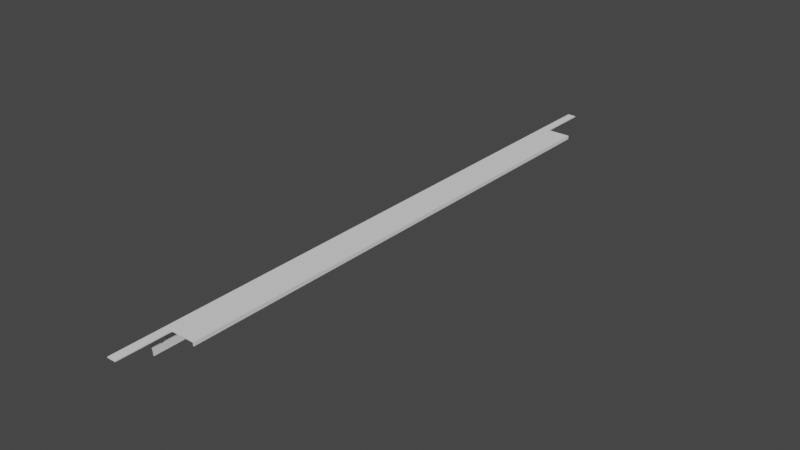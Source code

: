 # Source: irisMedium.blend  (saved by Blender 4.0.36; exported with 4.5.12 LTS)
import bpy
from mathutils import Matrix  # noqa: F401  (used for matrix-valued properties, if any)

bpy.ops.wm.read_factory_settings(use_empty=True)
scene = bpy.context.scene
scene.name = 'Scene'

# ---- collections
col_collection = bpy.data.collections.new('Collection'); scene.collection.children.link(col_collection)

# ---- world
world_world = bpy.data.worlds.new('World'); scene.world = world_world
world_world.use_nodes = True; world_world.node_tree.nodes.clear()
_N = world_world.node_tree.nodes; _L = world_world.node_tree.links
n0 = _N.new('ShaderNodeOutputWorld'); n0.name = 'World Output'; n0.location = (300, 300)
n1 = _N.new('ShaderNodeBackground'); n1.name = 'Background'; n1.location = (10, 300)
n1.inputs[0].default_value = (0.05088, 0.05088, 0.05088, 1.0)
_L.new(n1.outputs[0], n0.inputs[0])
n0.is_active_output = True
world_world.color = (0.05088, 0.05088, 0.05088)
world_world.use_sun_shadow = False
world_world.sun_shadow_jitter_overblur = 0.0

# ---- meshes
me_cube_001 = bpy.data.meshes.new('Cube.001')
me_cube_001.from_pydata([(-0.005539, -0.195, 7.218e-09), (-0.005539, -0.1619, 5.763e-09), (0.01526, -0.1619, 5.763e-09), (5.346e-08, -0.195, 7.218e-09), (4.266e-08, -0.1619, 5.763e-09), (-0.005539, -0.1619, 0.0006), (-0.005539, -0.195, 0.0006), (5.346e-08, -0.195, 0.0006), (0.01526, -0.1619, 0.0006), (4.266e-08, -0.1619, 0.0006), (-0.005139, -0.195, 7.218e-09), (-0.005139, -0.1619, 5.763e-09), (-0.005139, -0.195, 0.0006), (-0.005139, -0.1619, 0.0006), (0.01463, -0.1619, 5.763e-09), (0.01463, -0.1619, 0.0006), (0.01526, -0.1619, -0.0018), (0.01463, -0.1619, -0.0018), (5.068e-08, -0.1865, 0.0006), (-0.005539, -0.1865, 0.0006), (5.068e-08, -0.1865, 6.403e-09), (-0.005539, -0.1865, 6.403e-09), (-0.005139, -0.1865, 0.0006), (-0.005539, -0.1619, -0.01174), (-0.005139, -0.1619, -0.01174), (-0.005139, -0.1701, 5.995e-09), (-0.005539, -0.1701, 0.0006), (-0.005139, -0.1701, 0.0006), (4.534e-08, -0.1701, 0.0006), (-0.005539, -0.1701, 5.995e-09), (4.534e-08, -0.1701, 5.995e-09), (-0.005139, -0.1701, -0.01174), (-0.005539, -0.1701, -0.01174), (-0.005539, -0.1831, -8.397e-05), (-0.005539, -0.1797, -0.0004348), (-0.005539, -0.1765, -0.001223), (-0.005539, -0.1737, -0.002624), (-0.005539, -0.1718, -0.004608), (-0.005539, -0.1707, -0.006905), (-0.005539, -0.1702, -0.009308), (-0.005139, -0.1865, 6.403e-09), (-0.005139, -0.1702, -0.009308), (-0.005139, -0.1707, -0.006905), (-0.005139, -0.1718, -0.004608), (-0.005139, -0.1737, -0.002624), (-0.005139, -0.1765, -0.001223), (-0.005139, -0.1797, -0.0004348), (-0.005139, -0.1831, -8.397e-05), (-0.005139, -0.1639, -0.007508), (-0.005139, -0.1642, -0.007479), (-0.005139, -0.1636, -0.007479), (-0.005139, -0.1648, -0.007255), (-0.005139, -0.1631, -0.007255), (-0.005139, -0.1645, -0.007394), (-0.005139, -0.1633, -0.007394), (-0.005139, -0.1652, -0.006842), (-0.005139, -0.1627, -0.006842), (-0.005139, -0.1654, -0.006301), (-0.005139, -0.1624, -0.006301), (-0.005139, -0.1653, -0.006582), (-0.005139, -0.1625, -0.006582), (-0.005139, -0.165, -0.007069), (-0.005139, -0.1629, -0.007069), (-0.005139, -0.1654, -0.005716), (-0.005139, -0.1624, -0.005716), (-0.005139, -0.1652, -0.005175), (-0.005139, -0.1627, -0.005175), (-0.005139, -0.1653, -0.005434), (-0.005139, -0.1625, -0.005434), (-0.005139, -0.1648, -0.004761), (-0.005139, -0.1631, -0.004761), (-0.005139, -0.1639, -0.004508), (-0.005139, -0.1642, -0.004537), (-0.005139, -0.1636, -0.004537), (-0.005139, -0.1645, -0.004622), (-0.005139, -0.1633, -0.004622), (-0.005139, -0.165, -0.004948), (-0.005139, -0.1629, -0.004948), (-0.005139, -0.1624, -0.006008), (-0.005139, -0.1654, -0.006008), (-0.005539, -0.1639, -0.007508), (-0.005539, -0.1642, -0.007479), (-0.005539, -0.1636, -0.007479), (-0.005539, -0.1648, -0.007255), (-0.005539, -0.1633, -0.007394), (-0.005539, -0.1645, -0.007394), (-0.005539, -0.1631, -0.007255), (-0.005539, -0.1652, -0.006842), (-0.005539, -0.1629, -0.007069), (-0.005539, -0.1624, -0.006301), (-0.005539, -0.1654, -0.006301), (-0.005539, -0.1625, -0.006582), (-0.005539, -0.1653, -0.006582), (-0.005539, -0.1627, -0.006842), (-0.005539, -0.165, -0.007069), (-0.005539, -0.1654, -0.005716), (-0.005539, -0.1624, -0.005716), (-0.005539, -0.1652, -0.005175), (-0.005539, -0.1627, -0.005175), (-0.005539, -0.1653, -0.005434), (-0.005539, -0.1625, -0.005434), (-0.005539, -0.1648, -0.004761), (-0.005539, -0.1631, -0.004761), (-0.005539, -0.1639, -0.004508), (-0.005539, -0.1636, -0.004537), (-0.005539, -0.1642, -0.004537), (-0.005539, -0.1633, -0.004622), (-0.005539, -0.1645, -0.004622), (-0.005539, -0.1629, -0.004948), (-0.005539, -0.165, -0.004948), (-0.005539, -0.1624, -0.006008), (-0.005539, -0.1654, -0.006008), (-0.005539, 0.0, 2.91e-11), (0.0, 0.0, 2.91e-11), (-0.005139, 0.0, 0.0006), (0.01463, 0.0, 0.0006), (0.01526, 0.0, -0.0018), (0.01526, 0.0, -1.572e-09), (0.01463, 0.0, -0.0018), (-0.005539, 0.0, -0.01174), (-0.005139, 0.0, -0.01174), (-0.005539, 0.0, 0.0006), (0.01526, 0.0, 0.0006), (0.0, 0.0, 0.0006), (-0.005139, 0.0, 2.91e-11), (0.01463, 0.0, -1.572e-09)], [], [(25, 11, 4, 30), (27, 28, 9, 13), (10, 12, 6, 0), (20, 18, 7, 3), (29, 26, 5, 1), (14, 15, 9, 4), (3, 7, 12, 10), (26, 27, 13, 5), (19, 22, 27, 26), (112, 119, 23, 1), (2, 8, 15, 14), (14, 17, 16, 2), (12, 7, 18, 22), (6, 12, 22, 19), (30, 28, 18, 20), (0, 6, 19, 21), (10, 40, 20, 3), (32, 23, 24, 31), (21, 40, 10, 0), (24, 54, 50, 48, 49, 53, 51, 61, 55, 59, 57, 79, 63, 67, 65, 76, 69, 74, 72, 71, 73, 75, 11, 25, 31), (75, 70, 77, 66, 68, 64, 78, 58, 60, 56, 62, 52, 54, 24, 11), (47, 46, 45, 44, 43, 42, 41, 31, 25, 40), (106, 104, 103, 105, 107, 101, 109, 97, 99, 95, 111, 90, 92, 87, 94, 83, 85, 81, 80, 82, 84, 23, 32, 29, 1), (84, 86, 88, 93, 91, 89, 110, 96, 100, 98, 108, 102, 106, 1, 23), (4, 9, 28, 30), (21, 19, 26, 29), (22, 18, 28, 27), (40, 25, 30, 20), (31, 41, 39, 32), (41, 42, 38, 39), (42, 43, 37, 38), (43, 44, 36, 37), (44, 45, 35, 36), (45, 46, 34, 35), (46, 47, 33, 34), (47, 40, 21, 33), (39, 38, 37, 36, 35, 34, 33, 21, 29, 32), (84, 82, 50, 54), (50, 82, 80, 48), (49, 48, 80, 81), (53, 49, 81, 85), (53, 85, 83, 51), (61, 51, 83, 94), (94, 87, 55, 61), (59, 55, 87, 92), (92, 90, 57, 59), (111, 79, 57, 90), (79, 111, 95, 63), (67, 63, 95, 99), (99, 97, 65, 67), (76, 65, 97, 109), (76, 109, 101, 69), (74, 69, 101, 107), (74, 107, 105, 72), (72, 105, 103, 71), (73, 71, 103, 104), (106, 75, 73, 104), (75, 106, 102, 70), (77, 70, 102, 108), (77, 108, 98, 66), (100, 68, 66, 98), (68, 100, 96, 64), (78, 64, 96, 110), (78, 110, 89, 58), (91, 60, 58, 89), (91, 93, 56, 60), (88, 62, 56, 93), (88, 86, 52, 62), (84, 54, 52, 86), (4, 113, 125, 14), (14, 125, 118, 17), (8, 2, 117, 122), (16, 17, 118, 116), (9, 15, 115, 123), (11, 24, 120, 124), (23, 119, 120, 24), (5, 13, 114, 121), (2, 16, 116, 117), (1, 5, 121, 112), (13, 9, 123, 114), (15, 8, 122, 115), (11, 124, 113, 4)])
_uv = me_cube_001.uv_layers.new(name='UVMap')
_uv.uv.foreach_set('vector', [0.375, 0.75, 0.375, 0.75, 0.375, 0.75, 0.375, 0.75, 0.375, 0.75, 0.375, 0.75, 0.375, 0.75, 0.375, 0.75, 0.375, 0.75, 0.375, 0.75, 0.375, 0.75, 0.375, 0.75, 0.375, 0.75, 0.375, 0.75, 0.375, 0.75, 0.375, 0.75, 0.375, 0.75, 0.375, 0.75, 0.375, 0.75, 0.375, 0.75, 0.375, 0.9897, 0.375, 0.9897, 0.375, 0.75, 0.375, 0.75, 0.375, 0.75, 0.375, 0.75, 0.375, 0.75, 0.375, 0.75, 0.375, 0.75, 0.375, 0.75, 0.375, 0.75, 0.375, 0.75, 0.375, 0.75, 0.375, 0.75, 0.375, 0.75, 0.375, 0.75, 0.4375, 0.75, 0.4375, 0.75, 0.375, 0.75, 0.375, 0.75, 0.375, 1.0, 0.375, 1.0, 0.375, 0.9897, 0.375, 0.9897, 0.375, 0.9897, 0.375, 0.9897, 0.375, 1.0, 0.375, 1.0, 0.375, 0.75, 0.375, 0.75, 0.375, 0.75, 0.375, 0.75, 0.375, 0.75, 0.375, 0.75, 0.375, 0.75, 0.375, 0.75, 0.375, 0.75, 0.375, 0.75, 0.375, 0.75, 0.375, 0.75, 0.375, 0.75, 0.375, 0.75, 0.375, 0.75, 0.375, 0.75, 0.375, 0.75, 0.375, 0.75, 0.375, 0.75, 0.375, 0.75, 0.375, 0.75, 0.375, 0.75, 0.375, 0.75, 0.375, 0.75, 0.375, 0.75, 0.375, 0.75, 0.375, 0.75, 0.375, 0.75, 0.375, 0.75, 0.375, 0.75, 0.375, 0.75, 0.375, 0.75, 0.375, 0.75, 0.375, 0.75, 0.375, 0.75, 0.375, 0.75, 0.375, 0.75, 0.375, 0.75, 0.375, 0.75, 0.375, 0.75, 0.375, 0.75, 0.375, 0.75, 0.375, 0.75, 0.375, 0.75, 0.375, 0.75, 0.375, 0.75, 0.375, 0.75, 0.375, 0.75, 0.375, 0.75, 0.375, 0.75, 0.375, 0.75, 0.375, 0.75, 0.375, 0.75, 0.375, 0.75, 0.375, 0.75, 0.375, 0.75, 0.375, 0.75, 0.375, 0.75, 0.375, 0.75, 0.375, 0.75, 0.375, 0.75, 0.375, 0.75, 0.375, 0.75, 0.375, 0.75, 0.375, 0.75, 0.375, 0.75, 0.375, 0.75, 0.375, 0.75, 0.375, 0.75, 0.375, 0.75, 0.375, 0.75, 0.375, 0.75, 0.375, 0.75, 0.375, 0.75, 0.375, 0.75, 0.375, 0.75, 0.375, 0.75, 0.375, 0.75, 0.375, 0.75, 0.375, 0.75, 0.375, 0.75, 0.375, 0.75, 0.375, 0.75, 0.375, 0.75, 0.375, 0.75, 0.375, 0.75, 0.375, 0.75, 0.375, 0.75, 0.375, 0.75, 0.375, 0.75, 0.375, 0.75, 0.375, 0.75, 0.375, 0.75, 0.375, 0.75, 0.375, 0.75, 0.375, 0.75, 0.375, 0.75, 0.375, 0.75, 0.375, 0.75, 0.375, 0.75, 0.375, 0.75, 0.375, 0.75, 0.375, 0.75, 0.375, 0.75, 0.375, 0.75, 0.375, 0.75, 0.375, 0.75, 0.375, 0.75, 0.375, 0.75, 0.375, 0.75, 0.375, 0.75, 0.375, 0.75, 0.375, 0.75, 0.375, 0.75, 0.375, 0.75, 0.375, 0.75, 0.375, 0.75, 0.375, 0.75, 0.375, 0.75, 0.375, 0.75, 0.375, 0.75, 0.375, 0.75, 0.375, 0.75, 0.375, 0.75, 0.375, 0.75, 0.375, 0.75, 0.375, 0.75, 0.375, 0.75, 0.375, 0.75, 0.375, 0.75, 0.375, 0.75, 0.375, 0.75, 0.375, 0.75, 0.375, 0.75, 0.375, 0.75, 0.375, 0.75, 0.375, 0.75, 0.375, 0.75, 0.375, 0.75, 0.375, 0.75, 0.375, 0.75, 0.375, 0.75, 0.375, 0.75, 0.375, 0.75, 0.375, 0.75, 0.375, 0.75, 0.375, 0.75, 0.375, 0.75, 0.375, 0.75, 0.375, 0.75, 0.375, 0.75, 0.375, 0.75, 0.375, 0.75, 0.375, 0.75, 0.375, 0.75, 0.375, 0.75, 0.375, 0.75, 0.375, 0.75, 0.375, 0.75, 0.375, 0.75, 0.375, 0.75, 0.375, 0.75, 0.375, 0.75, 0.375, 0.75, 0.375, 0.75, 0.375, 0.75, 0.375, 0.75, 0.375, 0.75, 0.375, 0.75, 0.375, 0.75, 0.375, 0.75, 0.375, 0.75, 0.375, 0.75, 0.375, 0.75, 0.375, 0.75, 0.375, 0.75, 0.375, 0.75, 0.375, 0.75, 0.375, 0.75, 0.375, 0.75, 0.375, 0.75, 0.375, 0.75, 0.375, 0.75, 0.375, 0.75, 0.375, 0.75, 0.375, 0.75, 0.375, 0.75, 0.375, 0.75, 0.375, 0.75, 0.375, 0.75, 0.375, 0.75, 0.375, 0.75, 0.375, 0.75, 0.375, 0.75, 0.375, 0.75, 0.375, 0.75, 0.375, 0.75, 0.375, 0.75, 0.375, 0.75, 0.375, 0.75, 0.375, 0.75, 0.375, 0.75, 0.375, 0.75, 0.375, 0.75, 0.375, 0.75, 0.375, 0.75, 0.375, 0.75, 0.375, 0.75, 0.375, 0.75, 0.375, 0.75, 0.375, 0.75, 0.375, 0.75, 0.375, 0.75, 0.375, 0.75, 0.375, 0.75, 0.375, 0.75, 0.375, 0.75, 0.375, 0.75, 0.375, 0.75, 0.375, 0.75, 0.375, 0.75, 0.375, 0.75, 0.375, 0.75, 0.375, 0.75, 0.375, 0.75, 0.375, 0.75, 0.375, 0.75, 0.375, 0.75, 0.375, 0.75, 0.375, 0.75, 0.375, 0.75, 0.375, 0.75, 0.375, 0.75, 0.375, 0.75, 0.375, 0.75, 0.375, 0.75, 0.375, 0.75, 0.375, 0.75, 0.375, 0.75, 0.375, 0.75, 0.375, 0.75, 0.375, 0.75, 0.375, 0.75, 0.375, 0.75, 0.375, 0.75, 0.375, 0.75, 0.375, 0.75, 0.375, 0.75, 0.375, 0.75, 0.375, 0.75, 0.375, 0.75, 0.375, 0.75, 0.375, 0.75, 0.375, 0.75, 0.375, 0.75, 0.375, 0.75, 0.375, 0.75, 0.375, 0.75, 0.375, 0.75, 0.375, 0.75, 0.375, 0.75, 0.375, 0.75, 0.375, 0.75, 0.375, 0.75, 0.375, 0.75, 0.375, 0.75, 0.375, 0.75, 0.375, 0.75, 0.375, 0.75, 0.375, 0.75, 0.375, 0.75, 0.375, 0.75, 0.375, 0.75, 0.375, 0.75, 0.375, 0.75, 0.375, 0.75, 0.375, 0.75, 0.375, 0.75, 0.375, 0.75, 0.375, 0.75, 0.375, 0.75, 0.375, 0.75, 0.375, 0.75, 0.375, 0.75, 0.375, 0.75, 0.375, 0.75, 0.375, 0.75, 0.375, 0.75, 0.375, 0.75, 0.375, 0.75, 0.375, 0.75, 0.375, 0.75, 0.375, 0.75, 0.375, 0.75, 0.375, 0.75, 0.375, 0.75, 0.375, 0.75, 0.375, 0.75, 0.375, 0.75, 0.375, 0.75, 0.375, 0.75, 0.375, 0.75, 0.375, 0.75, 0.375, 0.75, 0.375, 0.75, 0.4375, 0.75, 0.1875, 0.4949, 0.375, 0.9897, 0.375, 0.9897, 0.1875, 0.4949, 0.1875, 0.4949, 0.375, 0.9897, 0.375, 1.0, 0.375, 1.0, 0.1875, 0.5, 0.4375, 1.0, 0.375, 1.0, 0.375, 0.9897, 0.1875, 0.4949, 0.1875, 0.5, 0.375, 0.75, 0.375, 0.9897, 0.4375, 0.9897, 0.4375, 0.75, 0.375, 0.75, 0.375, 0.75, 0.4375, 0.75, 0.4375, 0.75, 0.375, 0.75, 0.4375, 0.75, 0.4375, 0.75, 0.375, 0.75, 0.375, 0.75, 0.375, 0.75, 0.4375, 0.75, 0.4375, 0.75, 0.375, 1.0, 0.375, 1.0, 0.1875, 0.5, 0.1875, 0.5, 0.375, 0.75, 0.375, 0.75, 0.4375, 0.75, 0.4375, 0.75, 0.375, 0.75, 0.375, 0.75, 0.4375, 0.75, 0.4375, 0.75, 0.375, 0.9897, 0.375, 1.0, 0.4375, 1.0, 0.4375, 0.9897, 0.375, 0.75, 0.4375, 0.75, 0.4375, 0.75, 0.375, 0.75])
me_cube_001.update()

# ---- objects
ob_body = bpy.data.objects.new('body', me_cube_001)

# ---- transforms, parenting, visibility, modifiers, constraints
ob_body.location = (4.266e-08, 0.0, 0.0)
_m = ob_body.modifiers.new('Mirror', 'MIRROR')
_m.use_axis = (False, True, False)

# ---- collection membership
col_collection.objects.link(ob_body)

# ---- scene / render settings (as saved in the file)
scene.frame_start = 1; scene.frame_end = 250; scene.frame_set(1)
scene.render.engine = 'BLENDER_EEVEE_NEXT'
scene.cycles.sampling_pattern = 'TABULATED_SOBOL'
scene.cycles.use_light_tree = False
scene.view_settings.view_transform = 'Filmic'
bpy.context.view_layer.update()

# ---- added for rendering (the .blend has no active camera and no usable light): camera, sun
cam_auto = bpy.data.cameras.new('AutoCamera')
cam_auto.lens = 50.0
cam_auto.sensor_width = 36.0
cam_auto.clip_end = 1000.0
ob_auto_camera = bpy.data.objects.new('AutoCamera', cam_auto)
scene.collection.objects.link(ob_auto_camera)
ob_auto_camera.location = (0.366392, -0.433837, 0.283652)
ob_auto_camera.rotation_euler = (1.09748, -7.21219e-08, 0.694738)
scene.camera = ob_auto_camera
light_auto_sun = bpy.data.lights.new('AutoSun', 'SUN')
light_auto_sun.energy = 3.0
light_auto_sun.angle = 0.0523599
ob_auto_sun = bpy.data.objects.new('AutoSun', light_auto_sun)
scene.collection.objects.link(ob_auto_sun)
ob_auto_sun.rotation_euler = (0.872665, 0.174533, 0.523599)
bpy.context.view_layer.update()
